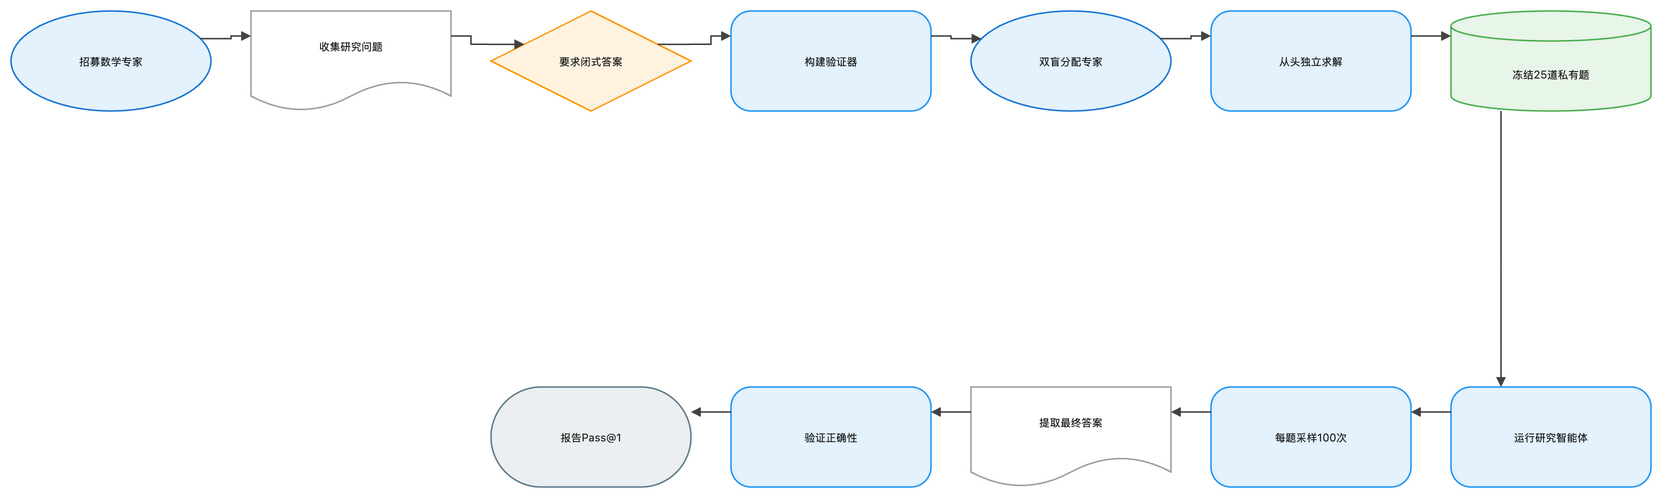

The diagram above was exported from draw.io. Its source (the exported page's mxGraphModel, read from the mxfile embedded in the PNG):
<mxGraphModel dx="1120" dy="720" grid="1" gridSize="8" guides="1" tooltips="1" connect="1" arrows="1" fold="1" page="1" pageScale="1" pageWidth="1648" pageHeight="552" math="1" background="#FFFFFF">
  <root>
    <mxCell id="0" />
    <mxCell id="1" parent="0" />
    <mxCell id="2" value="招募数学专家" style="ellipse;html=1;whiteSpace=wrap;fillColor=#E3F2FD;strokeColor=#1976D2;strokeWidth=1.5;fontColor=#212121;fontSize=11;fontFamily=Inter, Roboto, system-ui, -apple-system, sans-serif;verticalAlign=middle;align=center" vertex="1" parent="1">
      <mxGeometry x="-72" y="-8" width="200" height="100" as="geometry" />
    </mxCell>
    <mxCell id="3" value="收集研究问题" style="shape=document;boundedLbl=1;html=1;whiteSpace=wrap;fillColor=#FFFFFF;strokeColor=#9E9E9E;strokeWidth=1.5;fontColor=#212121;fontSize=11;fontFamily=Inter, Roboto, system-ui, -apple-system, sans-serif;verticalAlign=middle;align=center" vertex="1" parent="1">
      <mxGeometry x="168" y="-8" width="200" height="100" as="geometry" />
    </mxCell>
    <mxCell id="4" value="要求闭式答案" style="rhombus;html=1;whiteSpace=wrap;fillColor=#FFF3E0;strokeColor=#FF9800;strokeWidth=1.5;fontColor=#212121;fontSize=11;fontFamily=Inter, Roboto, system-ui, -apple-system, sans-serif;verticalAlign=middle;align=center" vertex="1" parent="1">
      <mxGeometry x="408" y="-8" width="200" height="100" as="geometry" />
    </mxCell>
    <mxCell id="5" value="构建验证器" style="rounded=1;arcSize=20;html=1;whiteSpace=wrap;fillColor=#E3F2FD;strokeColor=#2196F3;strokeWidth=1.5;fontColor=#212121;fontSize=11;fontFamily=Inter, Roboto, system-ui, -apple-system, sans-serif;verticalAlign=middle;align=center" vertex="1" parent="1">
      <mxGeometry x="648" y="-8" width="200" height="100" as="geometry" />
    </mxCell>
    <mxCell id="6" value="双盲分配专家" style="ellipse;html=1;whiteSpace=wrap;fillColor=#E3F2FD;strokeColor=#1976D2;strokeWidth=1.5;fontColor=#212121;fontSize=11;fontFamily=Inter, Roboto, system-ui, -apple-system, sans-serif;verticalAlign=middle;align=center" vertex="1" parent="1">
      <mxGeometry x="888" y="-8" width="200" height="100" as="geometry" />
    </mxCell>
    <mxCell id="7" value="从头独立求解" style="rounded=1;arcSize=20;html=1;whiteSpace=wrap;fillColor=#E3F2FD;strokeColor=#2196F3;strokeWidth=1.5;fontColor=#212121;fontSize=11;fontFamily=Inter, Roboto, system-ui, -apple-system, sans-serif;verticalAlign=middle;align=center" vertex="1" parent="1">
      <mxGeometry x="1128" y="-8" width="200" height="100" as="geometry" />
    </mxCell>
    <mxCell id="8" value="冻结25道私有题" style="shape=cylinder3;boundedLbl=1;backgroundOutline=1;size=15;html=1;whiteSpace=wrap;fillColor=#E8F5E9;strokeColor=#4CAF50;strokeWidth=1.5;fontColor=#212121;fontSize=11;fontFamily=Inter, Roboto, system-ui, -apple-system, sans-serif;verticalAlign=middle;align=center" vertex="1" parent="1">
      <mxGeometry x="1368" y="-8" width="200" height="100" as="geometry" />
    </mxCell>
    <mxCell id="9" value="运行研究智能体" style="rounded=1;arcSize=20;html=1;whiteSpace=wrap;fillColor=#E3F2FD;strokeColor=#2196F3;strokeWidth=1.5;fontColor=#212121;fontSize=11;fontFamily=Inter, Roboto, system-ui, -apple-system, sans-serif;verticalAlign=middle;align=center" vertex="1" parent="1">
      <mxGeometry x="1368" y="368" width="200" height="100" as="geometry" />
    </mxCell>
    <mxCell id="10" value="每题采样100次" style="rounded=1;arcSize=20;html=1;whiteSpace=wrap;fillColor=#E3F2FD;strokeColor=#2196F3;strokeWidth=1.5;fontColor=#212121;fontSize=11;fontFamily=Inter, Roboto, system-ui, -apple-system, sans-serif;verticalAlign=middle;align=center" vertex="1" parent="1">
      <mxGeometry x="1128" y="368" width="200" height="100" as="geometry" />
    </mxCell>
    <mxCell id="11" value="提取最终答案" style="shape=document;boundedLbl=1;html=1;whiteSpace=wrap;fillColor=#FFFFFF;strokeColor=#9E9E9E;strokeWidth=1.5;fontColor=#212121;fontSize=11;fontFamily=Inter, Roboto, system-ui, -apple-system, sans-serif;verticalAlign=middle;align=center" vertex="1" parent="1">
      <mxGeometry x="888" y="368" width="200" height="100" as="geometry" />
    </mxCell>
    <mxCell id="12" value="验证正确性" style="rounded=1;arcSize=20;html=1;whiteSpace=wrap;fillColor=#E3F2FD;strokeColor=#2196F3;strokeWidth=1.5;fontColor=#212121;fontSize=11;fontFamily=Inter, Roboto, system-ui, -apple-system, sans-serif;verticalAlign=middle;align=center" vertex="1" parent="1">
      <mxGeometry x="648" y="368" width="200" height="100" as="geometry" />
    </mxCell>
    <mxCell id="13" value="报告Pass@1" style="rounded=1;arcSize=50;html=1;whiteSpace=wrap;fillColor=#ECEFF1;strokeColor=#607D8B;strokeWidth=1.5;fontColor=#212121;fontSize=11;fontFamily=Inter, Roboto, system-ui, -apple-system, sans-serif;verticalAlign=middle;align=center" vertex="1" parent="1">
      <mxGeometry x="408" y="368" width="200" height="100" as="geometry" />
    </mxCell>
    <mxCell id="14" value="" style="edgeStyle=orthogonalEdgeStyle;rounded=0;orthogonalLoop=1;jettySize=auto;html=1;strokeColor=#424242;strokeWidth=1.5;endArrow=block;endFill=1;exitX=1;exitY=0.25;exitDx=0;exitDy=0;entryX=0;entryY=0.25;entryDx=0;entryDy=0;jumpStyle=arc;jumpSize=8" edge="1" parent="1" source="2" target="3">
      <mxGeometry relative="1" as="geometry" />
    </mxCell>
    <mxCell id="15" value="" style="edgeStyle=orthogonalEdgeStyle;rounded=0;orthogonalLoop=1;jettySize=auto;html=1;strokeColor=#424242;strokeWidth=1.5;endArrow=block;endFill=1;exitX=1;exitY=0.25;exitDx=0;exitDy=0;entryX=0;entryY=0.25;entryDx=0;entryDy=0;jumpStyle=arc;jumpSize=8" edge="1" parent="1" source="3" target="4">
      <mxGeometry relative="1" as="geometry" />
    </mxCell>
    <mxCell id="16" value="" style="edgeStyle=orthogonalEdgeStyle;rounded=0;orthogonalLoop=1;jettySize=auto;html=1;strokeColor=#424242;strokeWidth=1.5;endArrow=block;endFill=1;exitX=1;exitY=0.25;exitDx=0;exitDy=0;entryX=0;entryY=0.25;entryDx=0;entryDy=0;jumpStyle=arc;jumpSize=8" edge="1" parent="1" source="4" target="5">
      <mxGeometry relative="1" as="geometry" />
    </mxCell>
    <mxCell id="17" value="" style="edgeStyle=orthogonalEdgeStyle;rounded=0;orthogonalLoop=1;jettySize=auto;html=1;strokeColor=#424242;strokeWidth=1.5;endArrow=block;endFill=1;exitX=1;exitY=0.25;exitDx=0;exitDy=0;entryX=0;entryY=0.25;entryDx=0;entryDy=0;jumpStyle=arc;jumpSize=8" edge="1" parent="1" source="5" target="6">
      <mxGeometry relative="1" as="geometry" />
    </mxCell>
    <mxCell id="18" value="" style="edgeStyle=orthogonalEdgeStyle;rounded=0;orthogonalLoop=1;jettySize=auto;html=1;strokeColor=#424242;strokeWidth=1.5;endArrow=block;endFill=1;exitX=1;exitY=0.25;exitDx=0;exitDy=0;entryX=0;entryY=0.25;entryDx=0;entryDy=0;jumpStyle=arc;jumpSize=8" edge="1" parent="1" source="6" target="7">
      <mxGeometry relative="1" as="geometry" />
    </mxCell>
    <mxCell id="19" value="" style="edgeStyle=orthogonalEdgeStyle;rounded=0;orthogonalLoop=1;jettySize=auto;html=1;strokeColor=#424242;strokeWidth=1.5;endArrow=block;endFill=1;exitX=1;exitY=0.25;exitDx=0;exitDy=0;entryX=0;entryY=0.25;entryDx=0;entryDy=0;jumpStyle=arc;jumpSize=8" edge="1" parent="1" source="7" target="8">
      <mxGeometry relative="1" as="geometry" />
    </mxCell>
    <mxCell id="20" value="" style="edgeStyle=orthogonalEdgeStyle;rounded=0;orthogonalLoop=1;jettySize=auto;html=1;strokeColor=#424242;strokeWidth=1.5;endArrow=block;endFill=1;exitX=0.25;exitY=1;exitDx=0;exitDy=0;entryX=0.25;entryY=0;entryDx=0;entryDy=0;jumpStyle=arc;jumpSize=8" edge="1" parent="1" source="8" target="9">
      <mxGeometry relative="1" as="geometry" />
    </mxCell>
    <mxCell id="21" value="" style="edgeStyle=orthogonalEdgeStyle;rounded=0;orthogonalLoop=1;jettySize=auto;html=1;strokeColor=#424242;strokeWidth=1.5;endArrow=block;endFill=1;exitX=0;exitY=0.25;exitDx=0;exitDy=0;entryX=1;entryY=0.25;entryDx=0;entryDy=0;jumpStyle=arc;jumpSize=8" edge="1" parent="1" source="9" target="10">
      <mxGeometry relative="1" as="geometry" />
    </mxCell>
    <mxCell id="22" value="" style="edgeStyle=orthogonalEdgeStyle;rounded=0;orthogonalLoop=1;jettySize=auto;html=1;strokeColor=#424242;strokeWidth=1.5;endArrow=block;endFill=1;exitX=0;exitY=0.25;exitDx=0;exitDy=0;entryX=1;entryY=0.25;entryDx=0;entryDy=0;jumpStyle=arc;jumpSize=8" edge="1" parent="1" source="10" target="11">
      <mxGeometry relative="1" as="geometry" />
    </mxCell>
    <mxCell id="23" value="" style="edgeStyle=orthogonalEdgeStyle;rounded=0;orthogonalLoop=1;jettySize=auto;html=1;strokeColor=#424242;strokeWidth=1.5;endArrow=block;endFill=1;exitX=0;exitY=0.25;exitDx=0;exitDy=0;entryX=1;entryY=0.25;entryDx=0;entryDy=0;jumpStyle=arc;jumpSize=8" edge="1" parent="1" source="11" target="12">
      <mxGeometry relative="1" as="geometry" />
    </mxCell>
    <mxCell id="24" value="" style="edgeStyle=orthogonalEdgeStyle;rounded=0;orthogonalLoop=1;jettySize=auto;html=1;strokeColor=#424242;strokeWidth=1.5;endArrow=block;endFill=1;exitX=0;exitY=0.25;exitDx=0;exitDy=0;entryX=1;entryY=0.25;entryDx=0;entryDy=0;jumpStyle=arc;jumpSize=8" edge="1" parent="1" source="12" target="13">
      <mxGeometry relative="1" as="geometry" />
    </mxCell>
  </root>
</mxGraphModel>